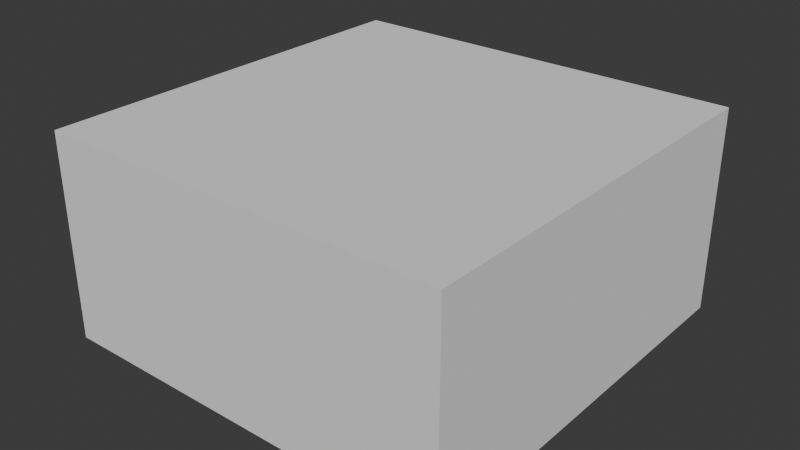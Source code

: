 # Source: blend.blend  (saved by Blender 4.2.66; exported with 4.5.12 LTS)
import bpy
from mathutils import Matrix  # noqa: F401  (used for matrix-valued properties, if any)

bpy.ops.wm.read_factory_settings(use_empty=True)
scene = bpy.context.scene
scene.name = 'Scene'

# ---- collections
col_collection = bpy.data.collections.new('Collection'); scene.collection.children.link(col_collection)
col_export = bpy.data.collections.new('Export'); scene.collection.children.link(col_export)

# ---- node groups
ng_001 = bpy.data.node_groups.new('几何节点.001', 'GeometryNodeTree')
_s = ng_001.interface.new_socket(name='几何数据', in_out='OUTPUT', socket_type='NodeSocketGeometry')
_s = ng_001.interface.new_socket(name='几何数据', in_out='INPUT', socket_type='NodeSocketGeometry')
ng_001.is_modifier = True
_N = ng_001.nodes; _L = ng_001.links
n0 = _N.new('NodeGroupInput'); n0.name = '组输入'; n0.location = (-390, 93)
n1 = _N.new('NodeGroupOutput'); n1.name = '组输出'; n1.location = (524, 81)
n2 = _N.new('GeometryNodeExtrudeMesh'); n2.name = '挤出网格'; n2.location = (-130, -17)
n3 = _N.new('GeometryNodeJoinGeometry'); n3.name = '合并几何'; n3.location = (142, 62)
n3.hide = True
n4 = _N.new('GeometryNodeFlipFaces'); n4.name = '翻转面'; n4.location = (-135, 129)
n5 = _N.new('GeometryNodeMergeByDistance'); n5.name = '按距离合并'; n5.location = (344, 87)
_L.new(n0.outputs[0], n2.inputs[0])
_L.new(n4.outputs[0], n3.inputs[0])
_L.new(n2.outputs[0], n3.inputs[0])
_L.new(n5.outputs[0], n1.inputs[0])
_L.new(n0.outputs[0], n4.inputs[0])
_L.new(n3.outputs[0], n5.inputs[0])
n1.is_active_output = True

# ---- world
world_world = bpy.data.worlds.new('World'); scene.world = world_world
world_world.use_nodes = True; world_world.node_tree.nodes.clear()
_N = world_world.node_tree.nodes; _L = world_world.node_tree.links
n0 = _N.new('ShaderNodeOutputWorld'); n0.name = 'World Output'; n0.location = (300, 300)
n1 = _N.new('ShaderNodeBackground'); n1.name = 'Background'; n1.location = (10, 300)
n1.inputs[0].default_value = (0.05088, 0.05088, 0.05088, 1.0)
_L.new(n1.outputs[0], n0.inputs[0])
n0.is_active_output = True
world_world.color = (0.05088, 0.05088, 0.05088)
world_world.sun_shadow_jitter_overblur = 0.0

# ---- meshes
me_x = bpy.data.meshes.new('平面')
me_x.from_pydata([(-1.0, -1.0, 0.0), (1.0, -1.0, 0.0), (-1.0, 1.0, 0.0), (1.0, 1.0, 0.0)], [], [(0, 1, 3, 2)])
_uv = me_x.uv_layers.new(name='UV 贴图')
_uv.uv.foreach_set('vector', [0.0, 0.0, 1.0, 0.0, 1.0, 1.0, 0.0, 1.0])
me_x.update()

# ---- objects
ob_x = bpy.data.objects.new('平面', me_x)

# ---- transforms, parenting, visibility, modifiers, constraints
ob_x.location = (0.0, 0.0, 0.0)
_m = ob_x.modifiers.new('几何节点', 'NODES')
_m.node_group = ng_001

# ---- collection membership
col_collection.objects.link(ob_x)

# ---- scene / render settings (as saved in the file)
scene.frame_start = 1; scene.frame_end = 250; scene.frame_set(1)
scene.render.engine = 'BLENDER_EEVEE_NEXT'
bpy.context.view_layer.update()

# ---- added for rendering (the .blend has no active camera and no usable light): camera, sun
cam_auto = bpy.data.cameras.new('AutoCamera')
cam_auto.lens = 50.0
cam_auto.sensor_width = 36.0
cam_auto.clip_end = 1000.0
ob_auto_camera = bpy.data.objects.new('AutoCamera', cam_auto)
scene.collection.objects.link(ob_auto_camera)
ob_auto_camera.location = (2.77567, -3.33081, 2.72054)
ob_auto_camera.rotation_euler = (1.09748, -7.21219e-08, 0.694738)
scene.camera = ob_auto_camera
light_auto_sun = bpy.data.lights.new('AutoSun', 'SUN')
light_auto_sun.energy = 3.0
light_auto_sun.angle = 0.0523599
ob_auto_sun = bpy.data.objects.new('AutoSun', light_auto_sun)
scene.collection.objects.link(ob_auto_sun)
ob_auto_sun.rotation_euler = (0.872665, 0.174533, 0.523599)
bpy.context.view_layer.update()

